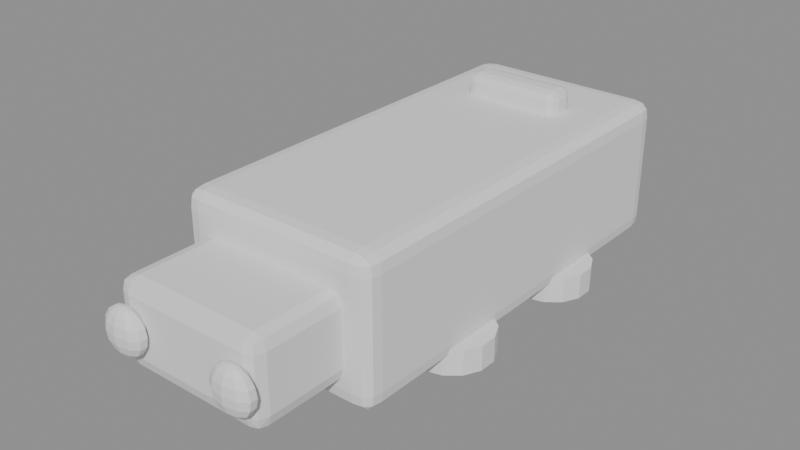 # Source: cart.blend  (saved by Blender 5.2.44; exported with 4.5.12 LTS)
import bpy
from mathutils import Matrix  # noqa: F401  (used for matrix-valued properties, if any)

bpy.ops.wm.read_factory_settings(use_empty=True)
scene = bpy.context.scene
scene.name = 'Scene'

# ---- meshes
me_tub = bpy.data.meshes.new('tub')
me_tub.from_pydata([(-0.33, -0.78, -0.28), (-0.33, -0.85, -0.21), (-0.4, -0.78, -0.21), (-0.33, -0.8181, -0.2747), (-0.3681, -0.78, -0.2747), (-0.368, -0.818, -0.2687), (-0.3681, -0.8447, -0.21), (-0.33, -0.8447, -0.2481), (-0.368, -0.8387, -0.248), (-0.3947, -0.78, -0.2481), (-0.3947, -0.8181, -0.21), (-0.3887, -0.818, -0.248), (-0.33, -0.85, 0.21), (-0.33, -0.78, 0.28), (-0.4, -0.78, 0.21), (-0.33, -0.8447, 0.2481), (-0.3681, -0.8447, 0.21), (-0.368, -0.8387, 0.248), (-0.3681, -0.78, 0.2747), (-0.33, -0.8181, 0.2747), (-0.368, -0.818, 0.2687), (-0.3947, -0.8181, 0.21), (-0.3947, -0.78, 0.2481), (-0.3887, -0.818, 0.248), (-0.33, 0.78, -0.28), (-0.4, 0.78, -0.21), (-0.33, 0.85, -0.21), (-0.3681, 0.78, -0.2747), (-0.33, 0.8181, -0.2747), (-0.368, 0.818, -0.2687), (-0.3947, 0.8181, -0.21), (-0.3947, 0.78, -0.2481), (-0.3887, 0.818, -0.248), (-0.33, 0.8447, -0.2481), (-0.3681, 0.8447, -0.21), (-0.368, 0.8387, -0.248), (-0.33, 0.78, 0.28), (-0.33, 0.85, 0.21), (-0.4, 0.78, 0.21), (-0.33, 0.8181, 0.2747), (-0.3681, 0.78, 0.2747), (-0.368, 0.818, 0.2687), (-0.3681, 0.8447, 0.21), (-0.33, 0.8447, 0.2481), (-0.368, 0.8387, 0.248), (-0.3947, 0.78, 0.2481), (-0.3947, 0.8181, 0.21), (-0.3887, 0.818, 0.248), (0.33, -0.78, -0.28), (0.4, -0.78, -0.21), (0.33, -0.85, -0.21), (0.3681, -0.78, -0.2747), (0.33, -0.8181, -0.2747), (0.368, -0.818, -0.2687), (0.3947, -0.8181, -0.21), (0.3947, -0.78, -0.2481), (0.3887, -0.818, -0.248), (0.33, -0.8447, -0.2481), (0.3681, -0.8447, -0.21), (0.368, -0.8387, -0.248), (0.33, -0.78, 0.28), (0.33, -0.85, 0.21), (0.4, -0.78, 0.21), (0.33, -0.8181, 0.2747), (0.3681, -0.78, 0.2747), (0.368, -0.818, 0.2687), (0.3681, -0.8447, 0.21), (0.33, -0.8447, 0.2481), (0.368, -0.8387, 0.248), (0.3947, -0.78, 0.2481), (0.3947, -0.8181, 0.21), (0.3887, -0.818, 0.248), (0.33, 0.78, -0.28), (0.33, 0.85, -0.21), (0.4, 0.78, -0.21), (0.33, 0.8181, -0.2747), (0.3681, 0.78, -0.2747), (0.368, 0.818, -0.2687), (0.3681, 0.8447, -0.21), (0.33, 0.8447, -0.2481), (0.368, 0.8387, -0.248), (0.3947, 0.78, -0.2481), (0.3947, 0.8181, -0.21), (0.3887, 0.818, -0.248), (0.33, 0.78, 0.28), (0.4, 0.78, 0.21), (0.33, 0.85, 0.21), (0.3681, 0.78, 0.2747), (0.33, 0.8181, 0.2747), (0.368, 0.818, 0.2687), (0.3947, 0.8181, 0.21), (0.3947, 0.78, 0.2481), (0.3887, 0.818, 0.248), (0.33, 0.8447, 0.2481), (0.3681, 0.8447, 0.21), (0.368, 0.8387, 0.248)], [], [(0, 3, 5, 4), (3, 7, 8, 5), (1, 6, 8, 7), (6, 10, 11, 8), (2, 9, 11, 10), (9, 4, 5, 11), (5, 8, 11), (12, 15, 17, 16), (15, 19, 20, 17), (13, 18, 20, 19), (18, 22, 23, 20), (14, 21, 23, 22), (21, 16, 17, 23), (17, 20, 23), (24, 27, 29, 28), (27, 31, 32, 29), (25, 30, 32, 31), (30, 34, 35, 32), (26, 33, 35, 34), (33, 28, 29, 35), (29, 32, 35), (36, 39, 41, 40), (39, 43, 44, 41), (37, 42, 44, 43), (42, 46, 47, 44), (38, 45, 47, 46), (45, 40, 41, 47), (41, 44, 47), (48, 51, 53, 52), (51, 55, 56, 53), (49, 54, 56, 55), (54, 58, 59, 56), (50, 57, 59, 58), (57, 52, 53, 59), (53, 56, 59), (60, 63, 65, 64), (63, 67, 68, 65), (61, 66, 68, 67), (66, 70, 71, 68), (62, 69, 71, 70), (69, 64, 65, 71), (65, 68, 71), (72, 75, 77, 76), (75, 79, 80, 77), (73, 78, 80, 79), (78, 82, 83, 80), (74, 81, 83, 82), (81, 76, 77, 83), (77, 80, 83), (84, 87, 89, 88), (87, 91, 92, 89), (85, 90, 92, 91), (90, 94, 95, 92), (86, 93, 95, 94), (93, 88, 89, 95), (89, 92, 95), (24, 0, 4, 27), (27, 4, 9, 31), (31, 9, 2, 25), (1, 12, 16, 6), (6, 16, 21, 10), (10, 21, 14, 2), (13, 36, 40, 18), (18, 40, 45, 22), (22, 45, 38, 14), (37, 26, 34, 42), (42, 34, 30, 46), (46, 30, 25, 38), (72, 24, 28, 75), (75, 28, 33, 79), (79, 33, 26, 73), (36, 84, 88, 39), (39, 88, 93, 43), (43, 93, 86, 37), (85, 74, 82, 90), (90, 82, 78, 94), (94, 78, 73, 86), (48, 72, 76, 51), (51, 76, 81, 55), (55, 81, 74, 49), (84, 60, 64, 87), (87, 64, 69, 91), (91, 69, 62, 85), (61, 50, 58, 66), (66, 58, 54, 70), (70, 54, 49, 62), (0, 48, 52, 3), (3, 52, 57, 7), (7, 57, 50, 1), (60, 13, 19, 63), (63, 19, 15, 67), (67, 15, 12, 61), (24, 72, 48, 0), (2, 14, 38, 25), (50, 61, 12, 1), (84, 36, 13, 60), (26, 37, 86, 73), (74, 85, 62, 49)])
me_tub.update()
me_nose = bpy.data.meshes.new('nose')
me_nose.from_pydata([(-0.25, -0.16, -0.16), (-0.25, -0.21, -0.11), (-0.3, -0.16, -0.11), (-0.25, -0.1987, -0.1487), (-0.2834, -0.1934, -0.1434), (-0.2887, -0.1987, -0.11), (-0.2887, -0.16, -0.1487), (-0.25, -0.21, 0.11), (-0.25, -0.16, 0.16), (-0.3, -0.16, 0.11), (-0.25, -0.1987, 0.1487), (-0.2834, -0.1934, 0.1434), (-0.2887, -0.16, 0.1487), (-0.2887, -0.1987, 0.11), (-0.25, 0.16, -0.16), (-0.3, 0.16, -0.11), (-0.25, 0.21, -0.11), (-0.2887, 0.16, -0.1487), (-0.2834, 0.1934, -0.1434), (-0.2887, 0.1987, -0.11), (-0.25, 0.1987, -0.1487), (-0.25, 0.16, 0.16), (-0.25, 0.21, 0.11), (-0.3, 0.16, 0.11), (-0.25, 0.1987, 0.1487), (-0.2834, 0.1934, 0.1434), (-0.2887, 0.1987, 0.11), (-0.2887, 0.16, 0.1487), (0.25, -0.16, -0.16), (0.3, -0.16, -0.11), (0.25, -0.21, -0.11), (0.2887, -0.16, -0.1487), (0.2834, -0.1934, -0.1434), (0.2887, -0.1987, -0.11), (0.25, -0.1987, -0.1487), (0.25, -0.16, 0.16), (0.25, -0.21, 0.11), (0.3, -0.16, 0.11), (0.25, -0.1987, 0.1487), (0.2834, -0.1934, 0.1434), (0.2887, -0.1987, 0.11), (0.2887, -0.16, 0.1487), (0.25, 0.16, -0.16), (0.25, 0.21, -0.11), (0.3, 0.16, -0.11), (0.25, 0.1987, -0.1487), (0.2834, 0.1934, -0.1434), (0.2887, 0.1987, -0.11), (0.2887, 0.16, -0.1487), (0.25, 0.16, 0.16), (0.3, 0.16, 0.11), (0.25, 0.21, 0.11), (0.2887, 0.16, 0.1487), (0.2834, 0.1934, 0.1434), (0.2887, 0.1987, 0.11), (0.25, 0.1987, 0.1487)], [], [(0, 3, 4, 6), (1, 5, 4, 3), (2, 6, 4, 5), (7, 10, 11, 13), (8, 12, 11, 10), (9, 13, 11, 12), (14, 17, 18, 20), (15, 19, 18, 17), (16, 20, 18, 19), (21, 24, 25, 27), (22, 26, 25, 24), (23, 27, 25, 26), (28, 31, 32, 34), (29, 33, 32, 31), (30, 34, 32, 33), (35, 38, 39, 41), (36, 40, 39, 38), (37, 41, 39, 40), (42, 45, 46, 48), (43, 47, 46, 45), (44, 48, 46, 47), (49, 52, 53, 55), (50, 54, 53, 52), (51, 55, 53, 54), (14, 0, 6, 17), (17, 6, 2, 15), (1, 7, 13, 5), (5, 13, 9, 2), (8, 21, 27, 12), (12, 27, 23, 9), (22, 16, 19, 26), (26, 19, 15, 23), (42, 14, 20, 45), (45, 20, 16, 43), (21, 49, 55, 24), (24, 55, 51, 22), (50, 44, 47, 54), (54, 47, 43, 51), (28, 42, 48, 31), (31, 48, 44, 29), (49, 35, 41, 52), (52, 41, 37, 50), (36, 30, 33, 40), (40, 33, 29, 37), (0, 28, 34, 3), (3, 34, 30, 1), (35, 8, 10, 38), (38, 10, 7, 36), (14, 42, 28, 0), (2, 9, 23, 15), (30, 36, 7, 1), (49, 21, 8, 35), (16, 22, 51, 43), (44, 50, 37, 29)])
me_nose.update()
me_seat_back = bpy.data.meshes.new('seat-back')
me_seat_back.from_pydata([(-0.165, -0.025, -0.23), (-0.165, -0.06, -0.195), (-0.2, -0.025, -0.195), (-0.165, -0.05211, -0.2221), (-0.1883, -0.04835, -0.2183), (-0.1921, -0.05211, -0.195), (-0.1921, -0.025, -0.2221), (-0.165, -0.06, 0.195), (-0.165, -0.025, 0.23), (-0.2, -0.025, 0.195), (-0.165, -0.05211, 0.2221), (-0.1883, -0.04835, 0.2183), (-0.1921, -0.025, 0.2221), (-0.1921, -0.05211, 0.195), (-0.165, 0.025, -0.23), (-0.2, 0.025, -0.195), (-0.165, 0.06, -0.195), (-0.1921, 0.025, -0.2221), (-0.1883, 0.04835, -0.2183), (-0.1921, 0.05211, -0.195), (-0.165, 0.05211, -0.2221), (-0.165, 0.025, 0.23), (-0.165, 0.06, 0.195), (-0.2, 0.025, 0.195), (-0.165, 0.05211, 0.2221), (-0.1883, 0.04835, 0.2183), (-0.1921, 0.05211, 0.195), (-0.1921, 0.025, 0.2221), (0.165, -0.025, -0.23), (0.2, -0.025, -0.195), (0.165, -0.06, -0.195), (0.1921, -0.025, -0.2221), (0.1883, -0.04835, -0.2183), (0.1921, -0.05211, -0.195), (0.165, -0.05211, -0.2221), (0.165, -0.025, 0.23), (0.165, -0.06, 0.195), (0.2, -0.025, 0.195), (0.165, -0.05211, 0.2221), (0.1883, -0.04835, 0.2183), (0.1921, -0.05211, 0.195), (0.1921, -0.025, 0.2221), (0.165, 0.025, -0.23), (0.165, 0.06, -0.195), (0.2, 0.025, -0.195), (0.165, 0.05211, -0.2221), (0.1883, 0.04835, -0.2183), (0.1921, 0.05211, -0.195), (0.1921, 0.025, -0.2221), (0.165, 0.025, 0.23), (0.2, 0.025, 0.195), (0.165, 0.06, 0.195), (0.1921, 0.025, 0.2221), (0.1883, 0.04835, 0.2183), (0.1921, 0.05211, 0.195), (0.165, 0.05211, 0.2221)], [], [(0, 3, 4, 6), (1, 5, 4, 3), (2, 6, 4, 5), (7, 10, 11, 13), (8, 12, 11, 10), (9, 13, 11, 12), (14, 17, 18, 20), (15, 19, 18, 17), (16, 20, 18, 19), (21, 24, 25, 27), (22, 26, 25, 24), (23, 27, 25, 26), (28, 31, 32, 34), (29, 33, 32, 31), (30, 34, 32, 33), (35, 38, 39, 41), (36, 40, 39, 38), (37, 41, 39, 40), (42, 45, 46, 48), (43, 47, 46, 45), (44, 48, 46, 47), (49, 52, 53, 55), (50, 54, 53, 52), (51, 55, 53, 54), (14, 0, 6, 17), (17, 6, 2, 15), (1, 7, 13, 5), (5, 13, 9, 2), (8, 21, 27, 12), (12, 27, 23, 9), (22, 16, 19, 26), (26, 19, 15, 23), (42, 14, 20, 45), (45, 20, 16, 43), (21, 49, 55, 24), (24, 55, 51, 22), (50, 44, 47, 54), (54, 47, 43, 51), (28, 42, 48, 31), (31, 48, 44, 29), (49, 35, 41, 52), (52, 41, 37, 50), (36, 30, 33, 40), (40, 33, 29, 37), (0, 28, 34, 3), (3, 34, 30, 1), (35, 8, 10, 38), (38, 10, 7, 36), (14, 42, 28, 0), (2, 9, 23, 15), (30, 36, 7, 1), (49, 21, 8, 35), (16, 22, 51, 43), (44, 50, 37, 29)])
me_seat_back.update()
me_seat_base = bpy.data.meshes.new('seat-base')
me_seat_base.from_pydata([(-0.17, -0.22, -0.05), (-0.17, -0.25, -0.02), (-0.2, -0.22, -0.02), (-0.17, -0.2432, -0.04324), (-0.19, -0.24, -0.04001), (-0.1932, -0.2432, -0.02), (-0.1932, -0.22, -0.04324), (-0.17, -0.25, 0.02), (-0.17, -0.22, 0.05), (-0.2, -0.22, 0.02), (-0.17, -0.2432, 0.04324), (-0.19, -0.24, 0.04001), (-0.1932, -0.22, 0.04324), (-0.1932, -0.2432, 0.02), (-0.17, 0.22, -0.05), (-0.2, 0.22, -0.02), (-0.17, 0.25, -0.02), (-0.1932, 0.22, -0.04324), (-0.19, 0.24, -0.04001), (-0.1932, 0.2432, -0.02), (-0.17, 0.2432, -0.04324), (-0.17, 0.22, 0.05), (-0.17, 0.25, 0.02), (-0.2, 0.22, 0.02), (-0.17, 0.2432, 0.04324), (-0.19, 0.24, 0.04001), (-0.1932, 0.2432, 0.02), (-0.1932, 0.22, 0.04324), (0.17, -0.22, -0.05), (0.2, -0.22, -0.02), (0.17, -0.25, -0.02), (0.1932, -0.22, -0.04324), (0.19, -0.24, -0.04001), (0.1932, -0.2432, -0.02), (0.17, -0.2432, -0.04324), (0.17, -0.22, 0.05), (0.17, -0.25, 0.02), (0.2, -0.22, 0.02), (0.17, -0.2432, 0.04324), (0.19, -0.24, 0.04001), (0.1932, -0.2432, 0.02), (0.1932, -0.22, 0.04324), (0.17, 0.22, -0.05), (0.17, 0.25, -0.02), (0.2, 0.22, -0.02), (0.17, 0.2432, -0.04324), (0.19, 0.24, -0.04001), (0.1932, 0.2432, -0.02), (0.1932, 0.22, -0.04324), (0.17, 0.22, 0.05), (0.2, 0.22, 0.02), (0.17, 0.25, 0.02), (0.1932, 0.22, 0.04324), (0.19, 0.24, 0.04001), (0.1932, 0.2432, 0.02), (0.17, 0.2432, 0.04324)], [], [(0, 3, 4, 6), (1, 5, 4, 3), (2, 6, 4, 5), (7, 10, 11, 13), (8, 12, 11, 10), (9, 13, 11, 12), (14, 17, 18, 20), (15, 19, 18, 17), (16, 20, 18, 19), (21, 24, 25, 27), (22, 26, 25, 24), (23, 27, 25, 26), (28, 31, 32, 34), (29, 33, 32, 31), (30, 34, 32, 33), (35, 38, 39, 41), (36, 40, 39, 38), (37, 41, 39, 40), (42, 45, 46, 48), (43, 47, 46, 45), (44, 48, 46, 47), (49, 52, 53, 55), (50, 54, 53, 52), (51, 55, 53, 54), (14, 0, 6, 17), (17, 6, 2, 15), (1, 7, 13, 5), (5, 13, 9, 2), (8, 21, 27, 12), (12, 27, 23, 9), (22, 16, 19, 26), (26, 19, 15, 23), (42, 14, 20, 45), (45, 20, 16, 43), (21, 49, 55, 24), (24, 55, 51, 22), (50, 44, 47, 54), (54, 47, 43, 51), (28, 42, 48, 31), (31, 48, 44, 29), (49, 35, 41, 52), (52, 41, 37, 50), (36, 30, 33, 40), (40, 33, 29, 37), (0, 28, 34, 3), (3, 34, 30, 1), (35, 8, 10, 38), (38, 10, 7, 36), (14, 42, 28, 0), (2, 9, 23, 15), (30, 36, 7, 1), (49, 21, 8, 35), (16, 22, 51, 43), (44, 50, 37, 29)])
me_seat_base.update()
me_pet_seat = bpy.data.meshes.new('pet-seat')
me_pet_seat.from_pydata([(-0.08, -0.18, -0.11), (-0.08, -0.21, -0.08), (-0.11, -0.18, -0.08), (-0.08, -0.2032, -0.1032), (-0.1, -0.2, -0.1), (-0.1032, -0.2032, -0.08), (-0.1032, -0.18, -0.1032), (-0.08, -0.21, 0.08), (-0.08, -0.18, 0.11), (-0.11, -0.18, 0.08), (-0.08, -0.2032, 0.1032), (-0.1, -0.2, 0.1), (-0.1032, -0.18, 0.1032), (-0.1032, -0.2032, 0.08), (-0.08, 0.18, -0.11), (-0.11, 0.18, -0.08), (-0.08, 0.21, -0.08), (-0.1032, 0.18, -0.1032), (-0.1, 0.2, -0.1), (-0.1032, 0.2032, -0.08), (-0.08, 0.2032, -0.1032), (-0.08, 0.18, 0.11), (-0.08, 0.21, 0.08), (-0.11, 0.18, 0.08), (-0.08, 0.2032, 0.1032), (-0.1, 0.2, 0.1), (-0.1032, 0.2032, 0.08), (-0.1032, 0.18, 0.1032), (0.08, -0.18, -0.11), (0.11, -0.18, -0.08), (0.08, -0.21, -0.08), (0.1032, -0.18, -0.1032), (0.1, -0.2, -0.1), (0.1032, -0.2032, -0.08), (0.08, -0.2032, -0.1032), (0.08, -0.18, 0.11), (0.08, -0.21, 0.08), (0.11, -0.18, 0.08), (0.08, -0.2032, 0.1032), (0.1, -0.2, 0.1), (0.1032, -0.2032, 0.08), (0.1032, -0.18, 0.1032), (0.08, 0.18, -0.11), (0.08, 0.21, -0.08), (0.11, 0.18, -0.08), (0.08, 0.2032, -0.1032), (0.1, 0.2, -0.1), (0.1032, 0.2032, -0.08), (0.1032, 0.18, -0.1032), (0.08, 0.18, 0.11), (0.11, 0.18, 0.08), (0.08, 0.21, 0.08), (0.1032, 0.18, 0.1032), (0.1, 0.2, 0.1), (0.1032, 0.2032, 0.08), (0.08, 0.2032, 0.1032)], [], [(0, 3, 4, 6), (1, 5, 4, 3), (2, 6, 4, 5), (7, 10, 11, 13), (8, 12, 11, 10), (9, 13, 11, 12), (14, 17, 18, 20), (15, 19, 18, 17), (16, 20, 18, 19), (21, 24, 25, 27), (22, 26, 25, 24), (23, 27, 25, 26), (28, 31, 32, 34), (29, 33, 32, 31), (30, 34, 32, 33), (35, 38, 39, 41), (36, 40, 39, 38), (37, 41, 39, 40), (42, 45, 46, 48), (43, 47, 46, 45), (44, 48, 46, 47), (49, 52, 53, 55), (50, 54, 53, 52), (51, 55, 53, 54), (14, 0, 6, 17), (17, 6, 2, 15), (1, 7, 13, 5), (5, 13, 9, 2), (8, 21, 27, 12), (12, 27, 23, 9), (22, 16, 19, 26), (26, 19, 15, 23), (42, 14, 20, 45), (45, 20, 16, 43), (21, 49, 55, 24), (24, 55, 51, 22), (50, 44, 47, 54), (54, 47, 43, 51), (28, 42, 48, 31), (31, 48, 44, 29), (49, 35, 41, 52), (52, 41, 37, 50), (36, 30, 33, 40), (40, 33, 29, 37), (0, 28, 34, 3), (3, 34, 30, 1), (35, 8, 10, 38), (38, 10, 7, 36), (14, 42, 28, 0), (2, 9, 23, 15), (30, 36, 7, 1), (49, 21, 8, 35), (16, 22, 51, 43), (44, 50, 37, 29)])
me_pet_seat.update()
me_pet_back = bpy.data.meshes.new('pet-back')
me_pet_back.from_pydata([(-0.085, -0.025, -0.13), (-0.085, -0.05, -0.105), (-0.11, -0.025, -0.105), (-0.085, -0.04436, -0.1244), (-0.1017, -0.04168, -0.1217), (-0.1044, -0.04436, -0.105), (-0.1044, -0.025, -0.1244), (-0.085, -0.05, 0.105), (-0.085, -0.025, 0.13), (-0.11, -0.025, 0.105), (-0.085, -0.04436, 0.1244), (-0.1017, -0.04168, 0.1217), (-0.1044, -0.025, 0.1244), (-0.1044, -0.04436, 0.105), (-0.085, 0.025, -0.13), (-0.11, 0.025, -0.105), (-0.085, 0.05, -0.105), (-0.1044, 0.025, -0.1244), (-0.1017, 0.04168, -0.1217), (-0.1044, 0.04436, -0.105), (-0.085, 0.04436, -0.1244), (-0.085, 0.025, 0.13), (-0.085, 0.05, 0.105), (-0.11, 0.025, 0.105), (-0.085, 0.04436, 0.1244), (-0.1017, 0.04168, 0.1217), (-0.1044, 0.04436, 0.105), (-0.1044, 0.025, 0.1244), (0.085, -0.025, -0.13), (0.11, -0.025, -0.105), (0.085, -0.05, -0.105), (0.1044, -0.025, -0.1244), (0.1017, -0.04168, -0.1217), (0.1044, -0.04436, -0.105), (0.085, -0.04436, -0.1244), (0.085, -0.025, 0.13), (0.085, -0.05, 0.105), (0.11, -0.025, 0.105), (0.085, -0.04436, 0.1244), (0.1017, -0.04168, 0.1217), (0.1044, -0.04436, 0.105), (0.1044, -0.025, 0.1244), (0.085, 0.025, -0.13), (0.085, 0.05, -0.105), (0.11, 0.025, -0.105), (0.085, 0.04436, -0.1244), (0.1017, 0.04168, -0.1217), (0.1044, 0.04436, -0.105), (0.1044, 0.025, -0.1244), (0.085, 0.025, 0.13), (0.11, 0.025, 0.105), (0.085, 0.05, 0.105), (0.1044, 0.025, 0.1244), (0.1017, 0.04168, 0.1217), (0.1044, 0.04436, 0.105), (0.085, 0.04436, 0.1244)], [], [(0, 3, 4, 6), (1, 5, 4, 3), (2, 6, 4, 5), (7, 10, 11, 13), (8, 12, 11, 10), (9, 13, 11, 12), (14, 17, 18, 20), (15, 19, 18, 17), (16, 20, 18, 19), (21, 24, 25, 27), (22, 26, 25, 24), (23, 27, 25, 26), (28, 31, 32, 34), (29, 33, 32, 31), (30, 34, 32, 33), (35, 38, 39, 41), (36, 40, 39, 38), (37, 41, 39, 40), (42, 45, 46, 48), (43, 47, 46, 45), (44, 48, 46, 47), (49, 52, 53, 55), (50, 54, 53, 52), (51, 55, 53, 54), (14, 0, 6, 17), (17, 6, 2, 15), (1, 7, 13, 5), (5, 13, 9, 2), (8, 21, 27, 12), (12, 27, 23, 9), (22, 16, 19, 26), (26, 19, 15, 23), (42, 14, 20, 45), (45, 20, 16, 43), (21, 49, 55, 24), (24, 55, 51, 22), (50, 44, 47, 54), (54, 47, 43, 51), (28, 42, 48, 31), (31, 48, 44, 29), (49, 35, 41, 52), (52, 41, 37, 50), (36, 30, 33, 40), (40, 33, 29, 37), (0, 28, 34, 3), (3, 34, 30, 1), (35, 8, 10, 38), (38, 10, 7, 36), (14, 42, 28, 0), (2, 9, 23, 15), (30, 36, 7, 1), (49, 21, 8, 35), (16, 22, 51, 43), (44, 50, 37, 29)])
me_pet_back.update()
me_wheel = bpy.data.meshes.new('wheel')
me_wheel.from_pydata([(0.0, 0.16, -0.05), (0.0, 0.16, 0.05), (0.06942, 0.1442, -0.05), (0.06942, 0.1442, 0.05), (0.1251, 0.09976, -0.05), (0.1251, 0.09976, 0.05), (0.156, 0.0356, -0.05), (0.156, 0.0356, 0.05), (0.156, -0.0356, -0.05), (0.156, -0.0356, 0.05), (0.1251, -0.09976, -0.05), (0.1251, -0.09976, 0.05), (0.06942, -0.1442, -0.05), (0.06942, -0.1442, 0.05), (0.0, -0.16, -0.05), (0.0, -0.16, 0.05), (-0.06942, -0.1442, -0.05), (-0.06942, -0.1442, 0.05), (-0.1251, -0.09976, -0.05), (-0.1251, -0.09976, 0.05), (-0.156, -0.0356, -0.05), (-0.156, -0.0356, 0.05), (-0.156, 0.0356, -0.05), (-0.156, 0.0356, 0.05), (-0.1251, 0.09976, -0.05), (-0.1251, 0.09976, 0.05), (-0.06942, 0.1442, -0.05), (-0.06942, 0.1442, 0.05)], [], [(0, 1, 3, 2), (2, 3, 5, 4), (4, 5, 7, 6), (6, 7, 9, 8), (8, 9, 11, 10), (10, 11, 13, 12), (12, 13, 15, 14), (14, 15, 17, 16), (16, 17, 19, 18), (18, 19, 21, 20), (20, 21, 23, 22), (22, 23, 25, 24), (3, 1, 27, 25, 23, 21, 19, 17, 15, 13, 11, 9, 7, 5), (24, 25, 27, 26), (26, 27, 1, 0), (0, 2, 4, 6, 8, 10, 12, 14, 16, 18, 20, 22, 24, 26)])
me_wheel.update()
me_lamp = bpy.data.meshes.new('lamp')
me_lamp.from_pydata([(0.0, 0.0, 0.09), (0.0, 0.03182, 0.06364), (0.0, 0.03182, -0.06364), (0.0, 0.0, -0.09), (0.02024, 0.01393, 0.08315), (0.03741, 0.02574, 0.06364), (0.04887, 0.03363, 0.03444), (0.0529, 0.03641, 0.0), (0.04887, 0.03363, -0.03444), (0.03741, 0.02574, -0.06364), (0.02024, 0.01393, -0.08315), (0.03276, 0.005322, 0.08315), (0.06052, 0.009833, 0.06364), (0.07908, 0.01285, 0.03444), (0.0856, 0.01391, 0.0), (0.07908, 0.01285, -0.03444), (0.06052, 0.009833, -0.06364), (0.03276, 0.005322, -0.08315), (0.03276, -0.005322, 0.08315), (0.06052, -0.009833, 0.06364), (0.07908, -0.01285, 0.03444), (0.0856, -0.01391, 0.0), (0.07908, -0.01285, -0.03444), (0.06052, -0.009833, -0.06364), (0.03276, -0.005322, -0.08315), (0.02024, -0.01393, 0.08315), (0.03741, -0.02574, 0.06364), (0.04887, -0.03363, 0.03444), (0.0529, -0.03641, 0.0), (0.04887, -0.03363, -0.03444), (0.03741, -0.02574, -0.06364), (0.02024, -0.01393, -0.08315), (1.863e-09, -0.01722, 0.08315), (0.0, -0.03182, 0.06364), (0.0, -0.04157, 0.03444), (1.49e-08, -0.045, 0.0), (0.0, -0.04157, -0.03444), (0.0, -0.03182, -0.06364), (1.863e-09, -0.01722, -0.08315), (-0.02024, -0.01393, 0.08315), (-0.03741, -0.02574, 0.06364), (-0.04887, -0.03363, 0.03444), (-0.0529, -0.03641, 0.0), (-0.04887, -0.03363, -0.03444), (-0.03741, -0.02574, -0.06364), (-0.02024, -0.01393, -0.08315), (-0.03276, -0.005322, 0.08315), (-0.06052, -0.009833, 0.06364), (-0.07908, -0.01285, 0.03444), (-0.0856, -0.01391, 0.0), (-0.07908, -0.01285, -0.03444), (-0.06052, -0.009833, -0.06364), (-0.03276, -0.005322, -0.08315), (-0.03276, 0.005322, 0.08315), (-0.06052, 0.009833, 0.06364), (-0.07908, 0.01285, 0.03444), (-0.0856, 0.01391, 0.0), (-0.07908, 0.01285, -0.03444), (-0.06052, 0.009833, -0.06364), (-0.03276, 0.005322, -0.08315), (-0.02024, 0.01393, 0.08315), (-0.03741, 0.02574, 0.06364), (-0.04887, 0.03363, 0.03444), (-0.0529, 0.03641, 0.0), (-0.04887, 0.03363, -0.03444), (-0.03741, 0.02574, -0.06364), (-0.02024, 0.01393, -0.08315), (-3.725e-09, 0.01722, 0.08315), (-3.725e-09, 0.04157, 0.03444), (-1.49e-08, 0.045, 0.0), (-3.725e-09, 0.04157, -0.03444), (-3.725e-09, 0.01722, -0.08315)], [], [(69, 68, 6, 7), (1, 67, 4, 5), (71, 2, 9, 10), (70, 69, 7, 8), (68, 1, 5, 6), (67, 0, 4), (3, 71, 10), (2, 70, 8, 9), (10, 9, 16, 17), (8, 7, 14, 15), (6, 5, 12, 13), (4, 0, 11), (3, 10, 17), (9, 8, 15, 16), (7, 6, 13, 14), (5, 4, 11, 12), (11, 0, 18), (3, 17, 24), (16, 15, 22, 23), (14, 13, 20, 21), (12, 11, 18, 19), (17, 16, 23, 24), (15, 14, 21, 22), (13, 12, 19, 20), (23, 22, 29, 30), (21, 20, 27, 28), (19, 18, 25, 26), (24, 23, 30, 31), (22, 21, 28, 29), (20, 19, 26, 27), (18, 0, 25), (3, 24, 31), (31, 30, 37, 38), (29, 28, 35, 36), (27, 26, 33, 34), (25, 0, 32), (3, 31, 38), (30, 29, 36, 37), (28, 27, 34, 35), (26, 25, 32, 33), (36, 35, 42, 43), (34, 33, 40, 41), (32, 0, 39), (3, 38, 45), (37, 36, 43, 44), (35, 34, 41, 42), (33, 32, 39, 40), (38, 37, 44, 45), (3, 45, 52), (44, 43, 50, 51), (42, 41, 48, 49), (40, 39, 46, 47), (45, 44, 51, 52), (43, 42, 49, 50), (41, 40, 47, 48), (39, 0, 46), (49, 48, 55, 56), (47, 46, 53, 54), (52, 51, 58, 59), (50, 49, 56, 57), (48, 47, 54, 55), (46, 0, 53), (3, 52, 59), (51, 50, 57, 58), (59, 58, 65, 66), (57, 56, 63, 64), (55, 54, 61, 62), (53, 0, 60), (3, 59, 66), (58, 57, 64, 65), (56, 55, 62, 63), (54, 53, 60, 61), (62, 61, 1, 68), (60, 0, 67), (3, 66, 71), (65, 64, 70, 2), (63, 62, 68, 69), (61, 60, 67, 1), (66, 65, 2, 71), (64, 63, 69, 70)])
me_lamp.update()

# ---- objects
ob_tub = bpy.data.objects.new('tub', me_tub)
ob_nose = bpy.data.objects.new('nose', me_nose)
ob_seat_back = bpy.data.objects.new('seat-back', me_seat_back)
ob_seat_base = bpy.data.objects.new('seat-base', me_seat_base)
ob_pet_seat = bpy.data.objects.new('pet-seat', me_pet_seat)
ob_pet_back = bpy.data.objects.new('pet-back', me_pet_back)
ob_wheel_fl = bpy.data.objects.new('wheel-fl', me_wheel)
ob_wheel_fr = bpy.data.objects.new('wheel-fr', me_wheel)
ob_wheel_bl = bpy.data.objects.new('wheel-bl', me_wheel)
ob_wheel_br = bpy.data.objects.new('wheel-br', me_wheel)
ob_lamp_l = bpy.data.objects.new('lamp-l', me_lamp)
ob_lamp_r = bpy.data.objects.new('lamp-r', me_lamp)

# ---- transforms, parenting, visibility, modifiers, constraints
ob_tub.location = (0.0, 0.0, 0.44)
ob_nose.location = (0.0, -1.0, 0.42)
ob_seat_back.location = (0.0, 0.5, 0.58)
ob_seat_base.location = (0.0, 0.28, 0.42)
ob_pet_seat.location = (-0.28, 0.2, 0.44)
ob_pet_back.location = (-0.28, 0.4, 0.56)
ob_wheel_fl.location = (-0.31, -0.31, 0.16)
ob_wheel_fr.location = (0.31, -0.31, 0.16)
ob_wheel_bl.location = (-0.31, 0.31, 0.16)
ob_wheel_br.location = (0.31, 0.31, 0.16)
ob_lamp_l.location = (-0.24, -1.24, 0.42)
ob_lamp_r.location = (0.24, -1.24, 0.42)

# ---- collection membership
scene.collection.objects.link(ob_tub)
scene.collection.objects.link(ob_nose)
scene.collection.objects.link(ob_seat_back)
scene.collection.objects.link(ob_seat_base)
scene.collection.objects.link(ob_pet_seat)
scene.collection.objects.link(ob_pet_back)
scene.collection.objects.link(ob_wheel_fl)
scene.collection.objects.link(ob_wheel_fr)
scene.collection.objects.link(ob_wheel_bl)
scene.collection.objects.link(ob_wheel_br)
scene.collection.objects.link(ob_lamp_l)
scene.collection.objects.link(ob_lamp_r)

# ---- scene / render settings (as saved in the file)
scene.frame_start = 1; scene.frame_end = 250; scene.frame_set(1)
scene.render.engine = 'BLENDER_EEVEE_NEXT'
scene.render.bake_bias = 0.0
scene.render.bake_samples = 0
scene.render.compositor_device = 'GPU'
scene.eevee.use_volume_custom_range = False
scene.eevee.fast_gi_thickness_near = 0.1
scene.eevee.fast_gi_thickness_far = 0.0
scene.eevee.ray_tracing_options.screen_trace_thickness = 0.1
bpy.context.view_layer.update()

# ---- added for rendering (the .blend has no active camera and no usable light): camera, sun + grey world if the file has none
cam_auto = bpy.data.cameras.new('AutoCamera')
cam_auto.lens = 50.0
cam_auto.sensor_width = 36.0
cam_auto.clip_end = 1000.0
ob_auto_camera = bpy.data.objects.new('AutoCamera', cam_auto)
scene.collection.objects.link(ob_auto_camera)
ob_auto_camera.location = (2.25056, -2.91817, 2.26045)
ob_auto_camera.rotation_euler = (1.09748, -7.21219e-08, 0.694738)
scene.camera = ob_auto_camera
light_auto_sun = bpy.data.lights.new('AutoSun', 'SUN')
light_auto_sun.energy = 3.0
light_auto_sun.angle = 0.0523599
ob_auto_sun = bpy.data.objects.new('AutoSun', light_auto_sun)
scene.collection.objects.link(ob_auto_sun)
ob_auto_sun.rotation_euler = (0.872665, 0.174533, 0.523599)
if scene.world is None:
    world_auto = bpy.data.worlds.new('AutoWorld')
    world_auto.color = (0.3, 0.3, 0.3)
    scene.world = world_auto
bpy.context.view_layer.update()
